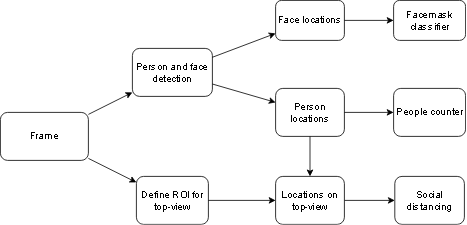

The diagram above was exported from draw.io. Its source (the exported page's mxGraphModel, read from the mxfile embedded in the PNG):
<mxGraphModel dx="1038" dy="585" grid="1" gridSize="10" guides="1" tooltips="1" connect="1" arrows="1" fold="1" page="1" pageScale="1" pageWidth="827" pageHeight="1169" math="0" shadow="0">
  <root>
    <mxCell id="0" />
    <mxCell id="1" parent="0" />
    <mxCell id="hzSIEAf267eXeZ4oujE9-1" value="Frame" style="rounded=1;whiteSpace=wrap;html=1;" parent="1" vertex="1">
      <mxGeometry x="70" y="330" width="110" height="60" as="geometry" />
    </mxCell>
    <mxCell id="hzSIEAf267eXeZ4oujE9-2" value="Person and face detection" style="rounded=1;whiteSpace=wrap;html=1;" parent="1" vertex="1">
      <mxGeometry x="235" y="250" width="100" height="60" as="geometry" />
    </mxCell>
    <mxCell id="hzSIEAf267eXeZ4oujE9-3" value="Define ROI for top-view" style="rounded=1;whiteSpace=wrap;html=1;align=center;" parent="1" vertex="1">
      <mxGeometry x="240" y="410" width="90" height="60" as="geometry" />
    </mxCell>
    <mxCell id="hzSIEAf267eXeZ4oujE9-4" value="" style="endArrow=classic;html=1;rounded=0;" parent="1" source="hzSIEAf267eXeZ4oujE9-1" target="hzSIEAf267eXeZ4oujE9-2" edge="1">
      <mxGeometry width="50" height="50" relative="1" as="geometry">
        <mxPoint x="210" y="360" as="sourcePoint" />
        <mxPoint x="240" y="340" as="targetPoint" />
      </mxGeometry>
    </mxCell>
    <mxCell id="hzSIEAf267eXeZ4oujE9-5" value="" style="endArrow=classic;html=1;rounded=0;" parent="1" source="hzSIEAf267eXeZ4oujE9-1" target="hzSIEAf267eXeZ4oujE9-3" edge="1">
      <mxGeometry width="50" height="50" relative="1" as="geometry">
        <mxPoint x="330" y="410" as="sourcePoint" />
        <mxPoint x="380" y="360" as="targetPoint" />
      </mxGeometry>
    </mxCell>
    <mxCell id="hzSIEAf267eXeZ4oujE9-6" value="Face locations" style="rounded=1;whiteSpace=wrap;html=1;" parent="1" vertex="1">
      <mxGeometry x="414" y="190" width="86" height="50" as="geometry" />
    </mxCell>
    <mxCell id="hzSIEAf267eXeZ4oujE9-7" value="" style="endArrow=classic;html=1;rounded=0;" parent="1" source="hzSIEAf267eXeZ4oujE9-2" target="hzSIEAf267eXeZ4oujE9-6" edge="1">
      <mxGeometry width="50" height="50" relative="1" as="geometry">
        <mxPoint x="330" y="320" as="sourcePoint" />
        <mxPoint x="380" y="270" as="targetPoint" />
      </mxGeometry>
    </mxCell>
    <mxCell id="hzSIEAf267eXeZ4oujE9-10" value="&lt;font style=&quot;font-size: 12px&quot;&gt;Person locations&lt;/font&gt;" style="rounded=1;whiteSpace=wrap;html=1;fontSize=10;" parent="1" vertex="1">
      <mxGeometry x="414" y="300" width="86" height="60" as="geometry" />
    </mxCell>
    <mxCell id="hzSIEAf267eXeZ4oujE9-12" value="Facemask classifier" style="rounded=1;whiteSpace=wrap;html=1;fontSize=12;align=center;" parent="1" vertex="1">
      <mxGeometry x="561.5" y="190" width="90" height="50" as="geometry" />
    </mxCell>
    <mxCell id="hzSIEAf267eXeZ4oujE9-13" value="" style="endArrow=classic;html=1;rounded=0;fontSize=12;" parent="1" source="hzSIEAf267eXeZ4oujE9-6" target="hzSIEAf267eXeZ4oujE9-12" edge="1">
      <mxGeometry width="50" height="50" relative="1" as="geometry">
        <mxPoint x="330" y="340" as="sourcePoint" />
        <mxPoint x="380" y="290" as="targetPoint" />
      </mxGeometry>
    </mxCell>
    <mxCell id="hzSIEAf267eXeZ4oujE9-14" value="People counter" style="rounded=1;whiteSpace=wrap;html=1;fontSize=12;align=center;" parent="1" vertex="1">
      <mxGeometry x="561.5" y="300" width="90" height="60" as="geometry" />
    </mxCell>
    <mxCell id="hzSIEAf267eXeZ4oujE9-15" value="" style="endArrow=classic;html=1;rounded=0;fontSize=12;" parent="1" source="hzSIEAf267eXeZ4oujE9-2" target="hzSIEAf267eXeZ4oujE9-10" edge="1">
      <mxGeometry width="50" height="50" relative="1" as="geometry">
        <mxPoint x="330" y="340" as="sourcePoint" />
        <mxPoint x="380" y="290" as="targetPoint" />
      </mxGeometry>
    </mxCell>
    <mxCell id="hzSIEAf267eXeZ4oujE9-19" value="" style="edgeStyle=orthogonalEdgeStyle;rounded=0;orthogonalLoop=1;jettySize=auto;html=1;fontSize=12;" parent="1" source="hzSIEAf267eXeZ4oujE9-17" target="hzSIEAf267eXeZ4oujE9-18" edge="1">
      <mxGeometry relative="1" as="geometry" />
    </mxCell>
    <mxCell id="hzSIEAf267eXeZ4oujE9-17" value="Locations on top-view" style="rounded=1;whiteSpace=wrap;html=1;fontSize=12;align=center;" parent="1" vertex="1">
      <mxGeometry x="414" y="410" width="86" height="60" as="geometry" />
    </mxCell>
    <mxCell id="hzSIEAf267eXeZ4oujE9-18" value="Social distancing" style="whiteSpace=wrap;html=1;rounded=1;" parent="1" vertex="1">
      <mxGeometry x="563" y="410" width="87" height="60" as="geometry" />
    </mxCell>
    <mxCell id="hzSIEAf267eXeZ4oujE9-20" value="" style="endArrow=classic;html=1;rounded=0;fontSize=12;exitX=1;exitY=0.5;exitDx=0;exitDy=0;" parent="1" source="hzSIEAf267eXeZ4oujE9-3" target="hzSIEAf267eXeZ4oujE9-17" edge="1">
      <mxGeometry width="50" height="50" relative="1" as="geometry">
        <mxPoint x="330" y="370" as="sourcePoint" />
        <mxPoint x="380" y="320" as="targetPoint" />
      </mxGeometry>
    </mxCell>
    <mxCell id="hzSIEAf267eXeZ4oujE9-21" value="" style="endArrow=classic;html=1;rounded=0;fontSize=12;" parent="1" source="hzSIEAf267eXeZ4oujE9-10" target="hzSIEAf267eXeZ4oujE9-17" edge="1">
      <mxGeometry width="50" height="50" relative="1" as="geometry">
        <mxPoint x="330" y="370" as="sourcePoint" />
        <mxPoint x="380" y="320" as="targetPoint" />
      </mxGeometry>
    </mxCell>
    <mxCell id="hzSIEAf267eXeZ4oujE9-23" value="" style="endArrow=classic;html=1;rounded=0;fontSize=12;" parent="1" source="hzSIEAf267eXeZ4oujE9-10" target="hzSIEAf267eXeZ4oujE9-14" edge="1">
      <mxGeometry width="50" height="50" relative="1" as="geometry">
        <mxPoint x="330" y="330" as="sourcePoint" />
        <mxPoint x="380" y="280" as="targetPoint" />
      </mxGeometry>
    </mxCell>
  </root>
</mxGraphModel>